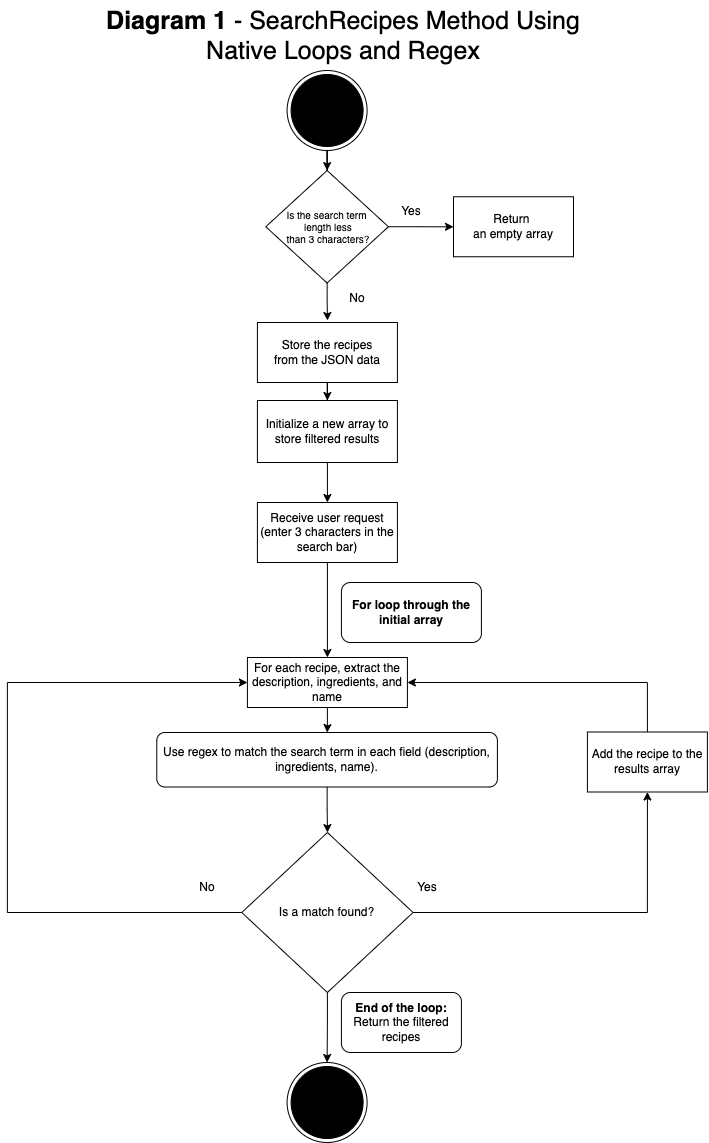

The diagram above was exported from draw.io. Its source (the exported page's mxGraphModel, read from the mxfile embedded in the PNG):
<mxGraphModel dx="1122" dy="720" grid="1" gridSize="10" guides="1" tooltips="1" connect="1" arrows="1" fold="1" page="1" pageScale="1" pageWidth="827" pageHeight="1169" math="0" shadow="0">
  <root>
    <mxCell id="0" />
    <mxCell id="1" parent="0" />
    <mxCell id="BiopDAzbHs0Agg0c0pGd-13" value="" style="edgeStyle=orthogonalEdgeStyle;rounded=0;orthogonalLoop=1;jettySize=auto;html=1;" edge="1" parent="1" source="MISb-Q6QM090uF6Phqls-1" target="BiopDAzbHs0Agg0c0pGd-8">
      <mxGeometry relative="1" as="geometry" />
    </mxCell>
    <mxCell id="MISb-Q6QM090uF6Phqls-1" value="" style="ellipse;html=1;shape=endState;fillColor=#000000;strokeColor=#000000;" parent="1" vertex="1">
      <mxGeometry x="343.6" y="80" width="80" height="80" as="geometry" />
    </mxCell>
    <mxCell id="JXB1aJjE2f0CllFUKQvs-2" value="" style="edgeStyle=orthogonalEdgeStyle;rounded=0;orthogonalLoop=1;jettySize=auto;html=1;" parent="1" source="MISb-Q6QM090uF6Phqls-4" target="MISb-Q6QM090uF6Phqls-5" edge="1">
      <mxGeometry relative="1" as="geometry" />
    </mxCell>
    <mxCell id="MISb-Q6QM090uF6Phqls-4" value="Store the recipes&lt;div&gt;from the JSON data&lt;/div&gt;" style="rounded=0;whiteSpace=wrap;html=1;" parent="1" vertex="1">
      <mxGeometry x="313.91" y="332" width="140" height="60" as="geometry" />
    </mxCell>
    <mxCell id="JXB1aJjE2f0CllFUKQvs-3" value="" style="edgeStyle=orthogonalEdgeStyle;rounded=0;orthogonalLoop=1;jettySize=auto;html=1;" parent="1" source="MISb-Q6QM090uF6Phqls-5" target="MISb-Q6QM090uF6Phqls-6" edge="1">
      <mxGeometry relative="1" as="geometry" />
    </mxCell>
    <mxCell id="MISb-Q6QM090uF6Phqls-5" value="Initialize a new array to store filtered results" style="rounded=0;whiteSpace=wrap;html=1;" parent="1" vertex="1">
      <mxGeometry x="313.91" y="410" width="140" height="62" as="geometry" />
    </mxCell>
    <mxCell id="JXB1aJjE2f0CllFUKQvs-4" value="" style="edgeStyle=orthogonalEdgeStyle;rounded=0;orthogonalLoop=1;jettySize=auto;html=1;" parent="1" source="MISb-Q6QM090uF6Phqls-6" target="MISb-Q6QM090uF6Phqls-7" edge="1">
      <mxGeometry relative="1" as="geometry" />
    </mxCell>
    <mxCell id="MISb-Q6QM090uF6Phqls-6" value="Receive user request (enter 3 characters in the search bar)" style="rounded=0;whiteSpace=wrap;html=1;" parent="1" vertex="1">
      <mxGeometry x="313.91" y="512" width="140" height="60" as="geometry" />
    </mxCell>
    <mxCell id="JXB1aJjE2f0CllFUKQvs-24" value="" style="edgeStyle=orthogonalEdgeStyle;rounded=0;orthogonalLoop=1;jettySize=auto;html=1;" parent="1" source="MISb-Q6QM090uF6Phqls-7" target="JXB1aJjE2f0CllFUKQvs-10" edge="1">
      <mxGeometry relative="1" as="geometry" />
    </mxCell>
    <mxCell id="MISb-Q6QM090uF6Phqls-7" value="&lt;meta charset=&quot;utf-8&quot;&gt;For each recipe, extract the description, ingredients, and name" style="rounded=0;whiteSpace=wrap;html=1;" parent="1" vertex="1">
      <mxGeometry x="303.91" y="667" width="160" height="50" as="geometry" />
    </mxCell>
    <mxCell id="JXB1aJjE2f0CllFUKQvs-14" style="edgeStyle=orthogonalEdgeStyle;rounded=0;orthogonalLoop=1;jettySize=auto;html=1;exitX=0.5;exitY=1;exitDx=0;exitDy=0;entryX=0.5;entryY=0;entryDx=0;entryDy=0;" parent="1" source="MISb-Q6QM090uF6Phqls-8" target="JXB1aJjE2f0CllFUKQvs-11" edge="1">
      <mxGeometry relative="1" as="geometry" />
    </mxCell>
    <mxCell id="CfrT9NdUc3PnT8P5QauH-3" style="edgeStyle=orthogonalEdgeStyle;rounded=0;orthogonalLoop=1;jettySize=auto;html=1;exitX=1;exitY=0.5;exitDx=0;exitDy=0;entryX=0.5;entryY=1;entryDx=0;entryDy=0;" parent="1" source="MISb-Q6QM090uF6Phqls-8" target="CfrT9NdUc3PnT8P5QauH-1" edge="1">
      <mxGeometry relative="1" as="geometry" />
    </mxCell>
    <mxCell id="TRwpw0OSn4WSx88FJzf7-2" style="edgeStyle=orthogonalEdgeStyle;rounded=0;orthogonalLoop=1;jettySize=auto;html=1;exitX=0;exitY=0.5;exitDx=0;exitDy=0;entryX=0;entryY=0.5;entryDx=0;entryDy=0;" parent="1" source="MISb-Q6QM090uF6Phqls-8" target="MISb-Q6QM090uF6Phqls-7" edge="1">
      <mxGeometry relative="1" as="geometry">
        <Array as="points">
          <mxPoint x="63.91" y="922" />
          <mxPoint x="63.91" y="692" />
        </Array>
      </mxGeometry>
    </mxCell>
    <mxCell id="MISb-Q6QM090uF6Phqls-8" value="Is a match found?" style="rhombus;whiteSpace=wrap;html=1;" parent="1" vertex="1">
      <mxGeometry x="298.29" y="842" width="171.25" height="160" as="geometry" />
    </mxCell>
    <mxCell id="JXB1aJjE2f0CllFUKQvs-6" value="Yes" style="text;html=1;align=center;verticalAlign=middle;whiteSpace=wrap;rounded=0;" parent="1" vertex="1">
      <mxGeometry x="453.91" y="882" width="60" height="30" as="geometry" />
    </mxCell>
    <mxCell id="JXB1aJjE2f0CllFUKQvs-7" value="No" style="text;html=1;align=center;verticalAlign=middle;whiteSpace=wrap;rounded=0;" parent="1" vertex="1">
      <mxGeometry x="233.91" y="882" width="60" height="30" as="geometry" />
    </mxCell>
    <mxCell id="JXB1aJjE2f0CllFUKQvs-25" value="" style="edgeStyle=orthogonalEdgeStyle;rounded=0;orthogonalLoop=1;jettySize=auto;html=1;" parent="1" source="JXB1aJjE2f0CllFUKQvs-10" target="MISb-Q6QM090uF6Phqls-8" edge="1">
      <mxGeometry relative="1" as="geometry" />
    </mxCell>
    <mxCell id="JXB1aJjE2f0CllFUKQvs-10" value="Use regex to match the search term in each field (description, ingredients, name)." style="rounded=1;whiteSpace=wrap;html=1;" parent="1" vertex="1">
      <mxGeometry x="213.29" y="742" width="340.62" height="54.5" as="geometry" />
    </mxCell>
    <mxCell id="JXB1aJjE2f0CllFUKQvs-11" value="" style="ellipse;html=1;shape=endState;fillColor=#000000;strokeColor=#000000;" parent="1" vertex="1">
      <mxGeometry x="343.6" y="1072" width="80" height="80" as="geometry" />
    </mxCell>
    <mxCell id="CfrT9NdUc3PnT8P5QauH-5" style="edgeStyle=orthogonalEdgeStyle;rounded=0;orthogonalLoop=1;jettySize=auto;html=1;exitX=0.5;exitY=0;exitDx=0;exitDy=0;entryX=1;entryY=0.5;entryDx=0;entryDy=0;" parent="1" source="CfrT9NdUc3PnT8P5QauH-1" target="MISb-Q6QM090uF6Phqls-7" edge="1">
      <mxGeometry relative="1" as="geometry" />
    </mxCell>
    <mxCell id="CfrT9NdUc3PnT8P5QauH-1" value="Add the recipe to the results array" style="rounded=0;whiteSpace=wrap;html=1;" parent="1" vertex="1">
      <mxGeometry x="643.91" y="741.5" width="120" height="60" as="geometry" />
    </mxCell>
    <mxCell id="TRwpw0OSn4WSx88FJzf7-3" value="&lt;b&gt;Diagram 1&lt;/b&gt; - SearchRecipes Method Using Native Loops and Regex" style="text;html=1;align=center;verticalAlign=middle;whiteSpace=wrap;rounded=0;fontSize=25;" parent="1" vertex="1">
      <mxGeometry x="139.69" y="10" width="520" height="70" as="geometry" />
    </mxCell>
    <mxCell id="-w1ZM5Zf_q3sVb_HyfgZ-3" value="&lt;b&gt;End of the loop:&lt;/b&gt;&lt;div&gt;Return the filtered recipes&lt;/div&gt;" style="rounded=1;whiteSpace=wrap;html=1;" vertex="1" parent="1">
      <mxGeometry x="397.91" y="1002" width="120" height="60" as="geometry" />
    </mxCell>
    <mxCell id="-w1ZM5Zf_q3sVb_HyfgZ-4" value="&lt;b&gt;For loop through the initial array&lt;/b&gt;" style="rounded=1;whiteSpace=wrap;html=1;" vertex="1" parent="1">
      <mxGeometry x="397.91" y="592" width="140" height="60" as="geometry" />
    </mxCell>
    <mxCell id="BiopDAzbHs0Agg0c0pGd-12" value="" style="edgeStyle=orthogonalEdgeStyle;rounded=0;orthogonalLoop=1;jettySize=auto;html=1;" edge="1" parent="1" source="BiopDAzbHs0Agg0c0pGd-8">
      <mxGeometry relative="1" as="geometry">
        <mxPoint x="384" y="330" as="targetPoint" />
      </mxGeometry>
    </mxCell>
    <mxCell id="BiopDAzbHs0Agg0c0pGd-14" value="" style="edgeStyle=orthogonalEdgeStyle;rounded=0;orthogonalLoop=1;jettySize=auto;html=1;" edge="1" parent="1" source="BiopDAzbHs0Agg0c0pGd-8" target="BiopDAzbHs0Agg0c0pGd-9">
      <mxGeometry relative="1" as="geometry" />
    </mxCell>
    <mxCell id="BiopDAzbHs0Agg0c0pGd-8" value="Is the search term&lt;div style=&quot;font-size: 10px;&quot;&gt;&amp;nbsp;length less&lt;/div&gt;&lt;div style=&quot;font-size: 10px;&quot;&gt;&amp;nbsp;than 3 characters?&lt;/div&gt;" style="rhombus;whiteSpace=wrap;html=1;fontSize=10;" vertex="1" parent="1">
      <mxGeometry x="322.28000000000003" y="180" width="122.64" height="112.5" as="geometry" />
    </mxCell>
    <mxCell id="BiopDAzbHs0Agg0c0pGd-9" value="Return&amp;nbsp;&lt;div&gt;an empty array&lt;/div&gt;" style="whiteSpace=wrap;html=1;" vertex="1" parent="1">
      <mxGeometry x="509.99999999999994" y="206.25" width="120" height="60" as="geometry" />
    </mxCell>
    <mxCell id="BiopDAzbHs0Agg0c0pGd-10" value="Yes" style="text;html=1;align=center;verticalAlign=middle;whiteSpace=wrap;rounded=0;" vertex="1" parent="1">
      <mxGeometry x="437.90999999999997" y="206.25" width="60" height="30" as="geometry" />
    </mxCell>
    <mxCell id="BiopDAzbHs0Agg0c0pGd-15" value="No" style="text;html=1;align=center;verticalAlign=middle;whiteSpace=wrap;rounded=0;" vertex="1" parent="1">
      <mxGeometry x="383.99999999999994" y="292.5" width="60" height="30" as="geometry" />
    </mxCell>
  </root>
</mxGraphModel>